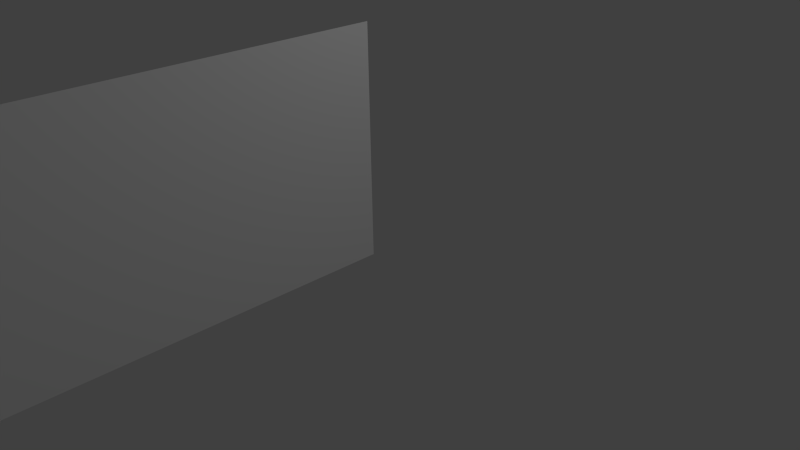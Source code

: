 # Source: walltex.blend  (saved by Blender 2.62.0; exported with 4.5.12 LTS)
import bpy
from mathutils import Matrix  # noqa: F401  (used for matrix-valued properties, if any)

bpy.ops.wm.read_factory_settings(use_empty=True)
scene = bpy.context.scene
scene.name = 'Scene'

# ---- collections
col_collection_1 = bpy.data.collections.new('Collection 1'); scene.collection.children.link(col_collection_1)

# ---- materials (node trees are filled in below, after node groups)
mat_wall = bpy.data.materials.new('wall')
mat_wall.alpha_threshold = 0.0
mat_wall.use_transparent_shadow = False
mat_wall.diffuse_color = (1.0, 1.0, 1.0, 1.0)
mat_wall.roughness = 0.5
mat_wall.line_color = (0.0, 0.0, 0.0, 1.0)

# ---- material node trees

# ---- world
world_world = bpy.data.worlds.new('World'); scene.world = world_world
world_world.color = (0.05088, 0.05088, 0.05088)
world_world.use_sun_shadow = False
world_world.sun_shadow_jitter_overblur = 0.0
world_world.cycles.sampling_method = 'MANUAL'
world_world.cycles.sample_map_resolution = 256

# ---- cameras
cam_camera = bpy.data.cameras.new('Camera')
cam_camera.clip_end = 100.0
cam_camera.lens = 35.0
cam_camera.sensor_width = 32.0
cam_camera.sensor_height = 18.0
cam_camera.ortho_scale = 7.314
cam_camera.dof.focus_distance = 0.0
cam_camera.dof.aperture_fstop = 128.0

# ---- lights
light_lamp = bpy.data.lights.new('Lamp', 'POINT')
light_lamp.transmission_factor = 0.0
light_lamp.cutoff_distance = 30.0
light_lamp.energy = 100.0
light_lamp.shadow_buffer_clip_start = 1.001
light_lamp.shadow_soft_size = 1.0
light_lamp.shadow_maximum_resolution = 0.006
light_lamp.use_absolute_resolution = True
light_lamp.cycles.use_multiple_importance_sampling = False

# ---- meshes
me_wall1 = bpy.data.meshes.new('wall1')
me_wall1.from_pydata([(0.0, 0.0, 0.0), (0.0, 0.0, 6.59), (0.0, 3.0, 6.59), (0.0, 3.0, 0.0)], [], [(0, 3, 2, 1)])
_uv = me_wall1.uv_layers.new(name='UVMap')
_uv.uv.foreach_set('vector', [0.9933, 0.0, 0.0, 0.003047, -0.004205, 0.9964, 0.9893, 0.9999])
me_wall1.materials.append(mat_wall)
me_wall1.use_remesh_preserve_volume = False
me_wall1.use_remesh_preserve_attributes = False
me_wall1.use_mirror_vertex_groups = False
me_wall1.update()

# ---- objects
ob_mesh = bpy.data.objects.new('Mesh', me_wall1)
ob_lamp = bpy.data.objects.new('Lamp', light_lamp)
ob_camera = bpy.data.objects.new('Camera', cam_camera)

# ---- transforms, parenting, visibility, modifiers, constraints
ob_mesh.location = (0.0, 0.0, 0.0)
ob_mesh.rotation_euler = (1.571, -0.0, 0.0)
ob_mesh.lineart.crease_threshold = 0.0
ob_lamp.location = (4.076, 1.005, 5.904)
ob_lamp.rotation_euler = (0.6503, 0.05522, 1.866)
ob_lamp.lock_rotations_4d = False
ob_lamp.empty_display_type = 'ARROWS'
ob_lamp.color = (0.0, 0.0, 0.0, 0.0)
ob_lamp.lineart.crease_threshold = 0.0
ob_camera.location = (7.481, -6.508, 5.344)
ob_camera.rotation_euler = (1.109, 0.01082, 0.8149)
ob_camera.lock_rotations_4d = False
ob_camera.empty_display_type = 'ARROWS'
ob_camera.color = (0.0, 0.0, 0.0, 0.0)
ob_camera.display_type = 'WIRE'
ob_camera.lineart.crease_threshold = 0.0

# ---- collection membership
col_collection_1.objects.link(ob_mesh)
col_collection_1.objects.link(ob_lamp)
col_collection_1.objects.link(ob_camera)

# ---- scene / render settings (as saved in the file)
scene.camera = ob_camera
scene.frame_start = 1; scene.frame_end = 250; scene.frame_set(1)
scene.render.engine = 'BLENDER_EEVEE_NEXT'
scene.render.image_settings.color_mode = 'RGB'
scene.render.image_settings.compression = 90
scene.render.resolution_percentage = 50
scene.render.dither_intensity = 0.0
scene.render.bake_margin = 2
scene.render.bake_bias = 0.0
scene.cycles.use_denoising = False
scene.cycles.samples = 10
scene.cycles.sampling_pattern = 'TABULATED_SOBOL'
scene.cycles.light_sampling_threshold = 0.0
scene.cycles.use_adaptive_sampling = False
scene.cycles.use_light_tree = False
scene.cycles.blur_glossy = 0.0
scene.cycles.volume_bounces = 1
scene.cycles.pixel_filter_type = 'GAUSSIAN'
scene.cycles.sample_clamp_indirect = 0.0
scene.view_settings.view_transform = 'Standard'
bpy.context.view_layer.update()
